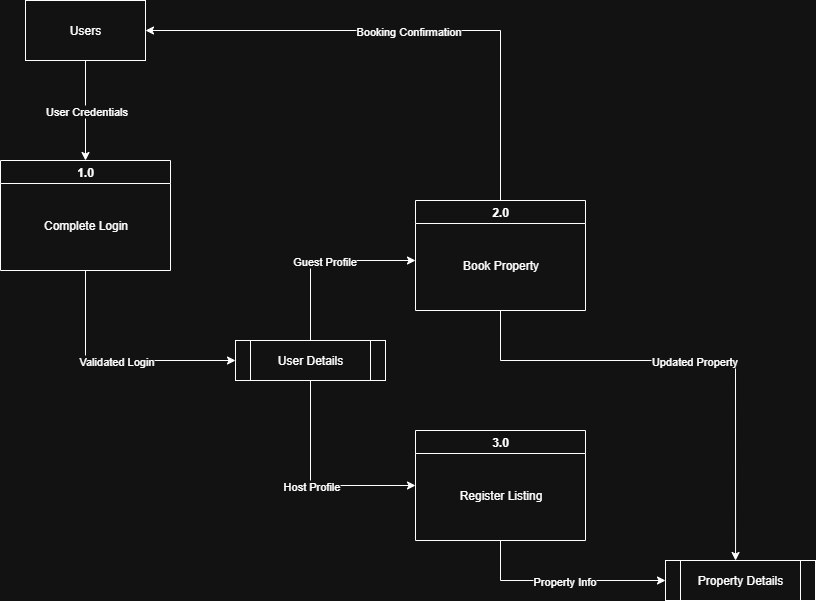

The diagram above was exported from draw.io. Its source (the exported page's mxGraphModel, read from the mxfile embedded in the PNG):
<mxGraphModel dx="1426" dy="751" grid="1" gridSize="10" guides="1" tooltips="1" connect="1" arrows="1" fold="1" page="1" pageScale="1" pageWidth="850" pageHeight="1100" math="0" shadow="0">
  <root>
    <mxCell id="0" />
    <mxCell id="1" parent="0" />
    <mxCell id="Mionae5v2AsbQtvshPka-2" value="Users" style="rounded=0;whiteSpace=wrap;html=1;" vertex="1" parent="1">
      <mxGeometry x="50" y="80" width="120" height="60" as="geometry" />
    </mxCell>
    <mxCell id="Mionae5v2AsbQtvshPka-10" value="1.0" style="swimlane;whiteSpace=wrap;html=1;" vertex="1" parent="1">
      <mxGeometry x="25" y="240" width="170" height="110" as="geometry" />
    </mxCell>
    <mxCell id="Mionae5v2AsbQtvshPka-11" value="Complete Login" style="text;html=1;align=center;verticalAlign=middle;resizable=0;points=[];autosize=1;strokeColor=none;fillColor=none;" vertex="1" parent="Mionae5v2AsbQtvshPka-10">
      <mxGeometry x="30" y="50" width="110" height="30" as="geometry" />
    </mxCell>
    <mxCell id="Mionae5v2AsbQtvshPka-14" value="2.0" style="swimlane;whiteSpace=wrap;html=1;" vertex="1" parent="1">
      <mxGeometry x="440" y="280" width="170" height="110" as="geometry" />
    </mxCell>
    <mxCell id="Mionae5v2AsbQtvshPka-15" value="Book Property" style="text;html=1;align=center;verticalAlign=middle;resizable=0;points=[];autosize=1;strokeColor=none;fillColor=none;" vertex="1" parent="Mionae5v2AsbQtvshPka-14">
      <mxGeometry x="35" y="50" width="100" height="30" as="geometry" />
    </mxCell>
    <mxCell id="Mionae5v2AsbQtvshPka-16" value="3.0" style="swimlane;whiteSpace=wrap;html=1;" vertex="1" parent="1">
      <mxGeometry x="440" y="510" width="170" height="110" as="geometry" />
    </mxCell>
    <mxCell id="Mionae5v2AsbQtvshPka-17" value="Register Listing" style="text;html=1;align=center;verticalAlign=middle;resizable=0;points=[];autosize=1;strokeColor=none;fillColor=none;" vertex="1" parent="Mionae5v2AsbQtvshPka-16">
      <mxGeometry x="30" y="50" width="110" height="30" as="geometry" />
    </mxCell>
    <mxCell id="Mionae5v2AsbQtvshPka-22" value="" style="endArrow=classic;html=1;rounded=0;exitX=0.5;exitY=0;exitDx=0;exitDy=0;" edge="1" parent="1" source="Mionae5v2AsbQtvshPka-28">
      <mxGeometry relative="1" as="geometry">
        <mxPoint x="380" y="390" as="sourcePoint" />
        <mxPoint x="440" y="340" as="targetPoint" />
        <Array as="points">
          <mxPoint x="335" y="340" />
        </Array>
      </mxGeometry>
    </mxCell>
    <mxCell id="Mionae5v2AsbQtvshPka-23" value="Guest Profile" style="edgeLabel;resizable=0;html=1;;align=center;verticalAlign=middle;" connectable="0" vertex="1" parent="Mionae5v2AsbQtvshPka-22">
      <mxGeometry relative="1" as="geometry" />
    </mxCell>
    <mxCell id="Mionae5v2AsbQtvshPka-24" value="" style="endArrow=classic;html=1;rounded=0;exitX=0.5;exitY=1;exitDx=0;exitDy=0;entryX=0;entryY=0.5;entryDx=0;entryDy=0;" edge="1" parent="1" source="Mionae5v2AsbQtvshPka-10" target="Mionae5v2AsbQtvshPka-28">
      <mxGeometry relative="1" as="geometry">
        <mxPoint x="90" y="424.5" as="sourcePoint" />
        <mxPoint x="110" y="440" as="targetPoint" />
        <Array as="points">
          <mxPoint x="110" y="440" />
        </Array>
      </mxGeometry>
    </mxCell>
    <mxCell id="Mionae5v2AsbQtvshPka-25" value="Validated Login" style="edgeLabel;resizable=0;html=1;;align=center;verticalAlign=middle;" connectable="0" vertex="1" parent="Mionae5v2AsbQtvshPka-24">
      <mxGeometry relative="1" as="geometry" />
    </mxCell>
    <mxCell id="Mionae5v2AsbQtvshPka-26" value="" style="endArrow=classic;html=1;rounded=0;exitX=0.5;exitY=1;exitDx=0;exitDy=0;" edge="1" parent="1" source="Mionae5v2AsbQtvshPka-2" target="Mionae5v2AsbQtvshPka-10">
      <mxGeometry relative="1" as="geometry">
        <mxPoint x="240" y="170" as="sourcePoint" />
        <mxPoint x="340" y="170" as="targetPoint" />
      </mxGeometry>
    </mxCell>
    <mxCell id="Mionae5v2AsbQtvshPka-27" value="User Credentials" style="edgeLabel;resizable=0;html=1;;align=center;verticalAlign=middle;" connectable="0" vertex="1" parent="Mionae5v2AsbQtvshPka-26">
      <mxGeometry relative="1" as="geometry" />
    </mxCell>
    <mxCell id="Mionae5v2AsbQtvshPka-28" value="User Details" style="shape=process;whiteSpace=wrap;html=1;backgroundOutline=1;" vertex="1" parent="1">
      <mxGeometry x="260" y="420" width="150" height="40" as="geometry" />
    </mxCell>
    <mxCell id="Mionae5v2AsbQtvshPka-32" value="Property Details" style="shape=process;whiteSpace=wrap;html=1;backgroundOutline=1;" vertex="1" parent="1">
      <mxGeometry x="690" y="640" width="150" height="40" as="geometry" />
    </mxCell>
    <mxCell id="Mionae5v2AsbQtvshPka-35" value="" style="endArrow=classic;html=1;rounded=0;exitX=0.5;exitY=1;exitDx=0;exitDy=0;entryX=0;entryY=0.5;entryDx=0;entryDy=0;" edge="1" parent="1" source="Mionae5v2AsbQtvshPka-28" target="Mionae5v2AsbQtvshPka-16">
      <mxGeometry relative="1" as="geometry">
        <mxPoint x="330" y="450" as="sourcePoint" />
        <mxPoint x="435" y="370" as="targetPoint" />
        <Array as="points">
          <mxPoint x="335" y="565" />
        </Array>
      </mxGeometry>
    </mxCell>
    <mxCell id="Mionae5v2AsbQtvshPka-36" value="Host Profile" style="edgeLabel;resizable=0;html=1;;align=center;verticalAlign=middle;" connectable="0" vertex="1" parent="Mionae5v2AsbQtvshPka-35">
      <mxGeometry relative="1" as="geometry" />
    </mxCell>
    <mxCell id="Mionae5v2AsbQtvshPka-37" value="" style="endArrow=classic;html=1;rounded=0;entryX=0;entryY=0.5;entryDx=0;entryDy=0;exitX=0.5;exitY=1;exitDx=0;exitDy=0;" edge="1" parent="1" source="Mionae5v2AsbQtvshPka-16" target="Mionae5v2AsbQtvshPka-32">
      <mxGeometry relative="1" as="geometry">
        <mxPoint x="420" y="710" as="sourcePoint" />
        <mxPoint x="435" y="605" as="targetPoint" />
        <Array as="points">
          <mxPoint x="525" y="660" />
        </Array>
      </mxGeometry>
    </mxCell>
    <mxCell id="Mionae5v2AsbQtvshPka-38" value="Property Info" style="edgeLabel;resizable=0;html=1;;align=center;verticalAlign=middle;" connectable="0" vertex="1" parent="Mionae5v2AsbQtvshPka-37">
      <mxGeometry relative="1" as="geometry" />
    </mxCell>
    <mxCell id="Mionae5v2AsbQtvshPka-39" value="" style="endArrow=classic;html=1;rounded=0;exitX=0.5;exitY=0;exitDx=0;exitDy=0;entryX=1;entryY=0.5;entryDx=0;entryDy=0;" edge="1" parent="1" source="Mionae5v2AsbQtvshPka-14" target="Mionae5v2AsbQtvshPka-2">
      <mxGeometry relative="1" as="geometry">
        <mxPoint x="380" y="420" as="sourcePoint" />
        <mxPoint x="485" y="340" as="targetPoint" />
        <Array as="points">
          <mxPoint x="525" y="110" />
        </Array>
      </mxGeometry>
    </mxCell>
    <mxCell id="Mionae5v2AsbQtvshPka-40" value="Booking Confirmation" style="edgeLabel;resizable=0;html=1;;align=center;verticalAlign=middle;" connectable="0" vertex="1" parent="Mionae5v2AsbQtvshPka-39">
      <mxGeometry relative="1" as="geometry" />
    </mxCell>
    <mxCell id="Mionae5v2AsbQtvshPka-46" value="" style="endArrow=classic;html=1;rounded=0;exitX=0.5;exitY=1;exitDx=0;exitDy=0;entryX=0.467;entryY=0;entryDx=0;entryDy=0;entryPerimeter=0;" edge="1" parent="1" source="Mionae5v2AsbQtvshPka-14" target="Mionae5v2AsbQtvshPka-32">
      <mxGeometry relative="1" as="geometry">
        <mxPoint x="1025" y="610" as="sourcePoint" />
        <mxPoint x="670" y="440" as="targetPoint" />
        <Array as="points">
          <mxPoint x="525" y="440" />
          <mxPoint x="760" y="440" />
        </Array>
      </mxGeometry>
    </mxCell>
    <mxCell id="Mionae5v2AsbQtvshPka-47" value="Updated Property" style="edgeLabel;resizable=0;html=1;;align=center;verticalAlign=middle;" connectable="0" vertex="1" parent="Mionae5v2AsbQtvshPka-46">
      <mxGeometry relative="1" as="geometry" />
    </mxCell>
  </root>
</mxGraphModel>